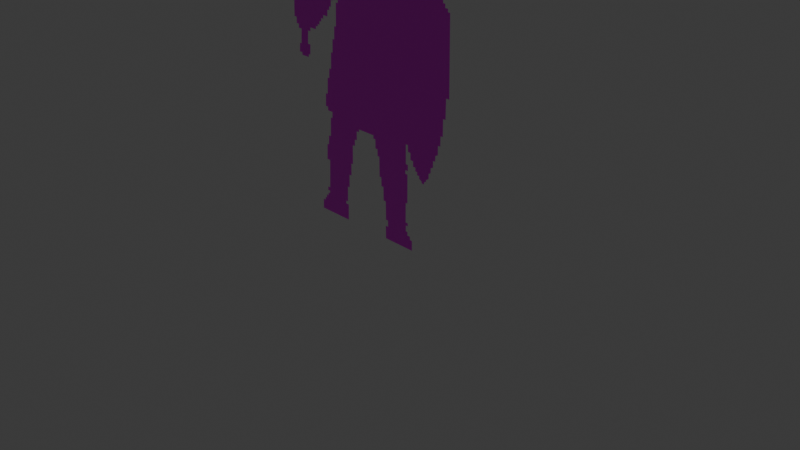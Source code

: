# Source: THE_NIGHT_FOR_IR_PROJECT_1.blend  (saved by Blender 4.5.88; exported with 4.5.12 LTS)
import bpy
from mathutils import Matrix  # noqa: F401  (used for matrix-valued properties, if any)

bpy.ops.wm.read_factory_settings(use_empty=True)
scene = bpy.context.scene
scene.name = 'Scene'

# ---- collections
col_collection = bpy.data.collections.new('Collection'); scene.collection.children.link(col_collection)

# ---- images (referenced by path relative to the original .blend; pixels are not part of the script)
import os
ASSET_DIR = os.environ.get("B2B_ASSET_DIR", "")  # directory of the original .blend (textures are referenced by path, not embedded)
HERE = os.path.dirname(os.path.abspath(__file__))  # packed textures are extracted next to this script under _unpacked/

def load_image(name, relpath, width, height, colorspace="sRGB"):
    """Load a texture the original file referenced (path relative to the .blend, or extracted next to this script)."""
    p = next((c for c in (os.path.join(HERE, relpath), os.path.join(ASSET_DIR, relpath)) if relpath and os.path.exists(c)), "")
    if p:
        img = bpy.data.images.load(p, check_existing=True)
        img.name = name
    else:  # same state as the original file: an image datablock whose file is absent (Cycles renders it pink)
        img = bpy.data.images.new(name, width, height)
        img.source = "FILE"
        img.filepath = "//" + (relpath or name)
    img.colorspace_settings.name = colorspace
    return img
img_ekran_g_r_nt_s__2025_08_11_014121_png = load_image('Ekran görüntüsü 2025-08-11 014121.png', 'Ekran görüntüsü 2025-08-11 014121.png', 1024, 1024, 'sRGB')

# ---- materials (node trees are filled in below, after node groups)
mat_material_001 = bpy.data.materials.new('Material.001')

# ---- material node trees
mat_material_001.use_nodes = True; mat_material_001.node_tree.nodes.clear()
_N = mat_material_001.node_tree.nodes; _L = mat_material_001.node_tree.links
n0 = _N.new('ShaderNodeBsdfPrincipled'); n0.name = 'Principled BSDF'; n0.location = (-200, 100)
n1 = _N.new('ShaderNodeOutputMaterial'); n1.name = 'Material Output'; n1.location = (200, 100)
n2 = _N.new('ShaderNodeTexImage'); n2.name = 'Image Texture'; n2.location = (-540, 89)
n2.image = img_ekran_g_r_nt_s__2025_08_11_014121_png
_L.new(n0.outputs[0], n1.inputs[0])
_L.new(n2.outputs[0], n0.inputs[0])
n1.is_active_output = True

# ---- world
world_world = bpy.data.worlds.new('World'); scene.world = world_world
world_world.use_nodes = True; world_world.node_tree.nodes.clear()
_N = world_world.node_tree.nodes; _L = world_world.node_tree.links
n0 = _N.new('ShaderNodeOutputWorld'); n0.name = 'World Output'; n0.location = (200, 100)
n1 = _N.new('ShaderNodeBackground'); n1.name = 'Background'; n1.location = (-200, 100)
n1.inputs[0].default_value = (0.05088, 0.05088, 0.05088, 1.0)
_L.new(n1.outputs[0], n0.inputs[0])
n0.is_active_output = True
world_world.color = (0.05088, 0.05088, 0.05088)
world_world.sun_shadow_jitter_overblur = 0.0

# ---- cameras
cam_camera = bpy.data.cameras.new('Camera')
cam_camera.clip_end = 100.0
cam_camera.ortho_scale = 7.314

# ---- lights
light_light = bpy.data.lights.new('Light', 'POINT')
light_light.energy = 1000.0
light_light.shadow_soft_size = 0.1

# ---- meshes
me_plane = bpy.data.meshes.new('Plane')
me_plane.from_pydata([(0.286, -2.057, 4.913e-08), (0.2842, -1.922, 4.594e-08), (0.3166, -1.922, 4.594e-08), (0.3156, -1.856, 4.439e-08), (0.2877, -1.856, 4.439e-08), (0.285, -1.663, 3.983e-08), (0.2554, -1.663, 3.984e-08), (0.2538, -1.522, 3.651e-08), (0.2267, -1.522, 3.651e-08), (0.2258, -1.431, 3.436e-08), (0.2012, -1.431, 3.436e-08), (0.1996, -1.228, 2.957e-08), (0.1754, -1.228, 2.957e-08), (0.1749, -1.159, 2.793e-08), (0.1466, -1.159, 2.793e-08), (0.1462, -1.066, 2.573e-08), (0.1194, -1.066, 2.573e-08), (0.1193, -1.034, 2.497e-08), (-0.08489, -1.034, 2.497e-08), (-0.08522, -1.062, 2.564e-08), (-0.1179, -1.062, 2.564e-08), (-0.1193, -1.156, 2.786e-08), (-0.1481, -1.156, 2.786e-08), (-0.1492, -1.223, 2.943e-08), (-0.1796, -1.223, 2.943e-08), (-0.1833, -1.424, 3.418e-08), (-0.206, -1.424, 3.418e-08), (-0.2086, -1.553, 3.723e-08), (-0.2377, -1.553, 3.723e-08), (-0.2408, -1.69, 4.047e-08), (-0.2659, -1.69, 4.047e-08), (-0.2697, -1.852, 4.43e-08), (-0.2952, -1.852, 4.43e-08), (-0.2961, -1.885, 4.507e-08), (-0.26, -1.885, 4.507e-08), (-0.2639, -2.053, 4.904e-08), (-0.6541, -2.054, 4.906e-08), (-0.6492, -1.952, 4.665e-08), (-0.6201, -1.952, 4.665e-08), (-0.6186, -1.921, 4.593e-08), (-0.5982, -1.921, 4.593e-08), (-0.5966, -1.885, 4.508e-08), (-0.5708, -1.885, 4.508e-08), (-0.5695, -1.856, 4.439e-08), (-0.5464, -1.856, 4.438e-08), (-0.5452, -1.827, 4.371e-08), (-0.5734, -1.827, 4.372e-08), (-0.5717, -1.789, 4.28e-08), (-0.5414, -1.789, 4.28e-08), (-0.5287, -1.487, 3.567e-08), (-0.5696, -1.487, 3.567e-08), (-0.5622, -1.322, 3.178e-08), (-0.5397, -1.322, 3.178e-08), (-0.5355, -1.225, 2.948e-08), (-0.5068, -1.225, 2.948e-08), (-0.4986, -1.027, 2.482e-08), (-0.4747, -1.027, 2.482e-08), (-0.4721, -0.9628, 2.33e-08), (-0.5375, -0.9628, 2.33e-08), (-0.5359, -0.9254, 2.241e-08), (-0.5685, -0.9254, 2.241e-08), (-0.5623, -0.794, 1.931e-08), (-0.5363, -0.7941, 1.931e-08), (-0.5287, -0.6265, 1.535e-08), (-0.505, -0.6266, 1.536e-08), (-0.5008, -0.5281, 1.303e-08), (-0.4744, -0.528, 1.303e-08), (-0.4678, -0.3611, 9.085e-09), (-0.4456, -0.3611, 9.085e-09), (-0.4405, -0.2259, 5.893e-09), (-0.4157, -0.2259, 5.893e-09), (-0.411, -0.09542, 2.812e-09), (-0.3863, -0.09543, 2.812e-09), (-0.3785, 0.1349, -2.629e-09), (-0.3508, 0.1349, -2.628e-09), (-0.3496, 0.1713, -3.486e-09), (-0.3816, 0.1713, -3.487e-09), (-0.3805, 0.2055, -4.296e-09), (-0.4144, 0.2056, -4.297e-09), (-0.4165, 0.146, -2.89e-09), (-0.4493, 0.146, -2.89e-09), (-0.452, 0.07904, -1.308e-09), (-0.4753, 0.07906, -1.309e-09), (-0.4768, 0.04222, -4.389e-10), (-0.503, 0.04224, -4.394e-10), (-0.5058, -0.0223, 1.085e-09), (-0.5666, -0.02227, 1.084e-09), (-0.5683, -0.05779, 1.923e-09), (-0.5988, -0.05777, 1.923e-09), (-0.6006, -0.09163, 2.722e-09), (-0.625, -0.09163, 2.722e-09), (-0.6268, -0.1278, 3.575e-09), (-0.6537, -0.1278, 3.575e-09), (-0.6549, -0.1513, 4.131e-09), (-0.6817, -0.1513, 4.131e-09), (-0.6835, -0.1835, 4.892e-09), (-0.7654, -0.1835, 4.892e-09), (-0.7677, -0.2219, 5.8e-09), (-0.803, -0.2219, 5.8e-09), (-0.8117, -0.3551, 8.945e-09), (-0.776, -0.3551, 8.944e-09), (-0.7823, -0.4573, 1.136e-08), (-0.8055, -0.4573, 1.136e-08), (-0.8074, -0.487, 1.206e-08), (-0.9064, -0.4871, 1.206e-08), (-0.9045, -0.4607, 1.144e-08), (-0.9422, -0.4607, 1.144e-08), (-0.9357, -0.3736, 9.381e-09), (-0.9127, -0.3736, 9.38e-09), (-0.9019, -0.2239, 5.846e-09), (-0.9453, -0.2239, 5.846e-09), (-0.9422, -0.1834, 4.89e-09), (-0.9746, -0.1834, 4.89e-09), (-0.9722, -0.1204, 3.402e-09), (-1.004, -0.1204, 3.402e-09), (-0.9971, 0.06467, -9.692e-10), (-0.9769, 0.06466, -9.689e-10), (-0.9753, 0.1076, -1.983e-09), (-1.01, 0.1076, -1.984e-09), (-1.008, 0.1426, -2.81e-09), (-1.041, 0.1426, -2.81e-09), (-1.038, 0.1986, -4.131e-09), (-0.9399, 0.1989, -4.139e-09), (-0.9371, 0.2923, -6.344e-09), (-0.934, 0.3941, -8.75e-09), (-0.9324, 0.4899, -1.101e-08), (-0.941, 1.683, -3.918e-08), (-0.9116, 1.683, -3.918e-08), (-0.9115, 1.746, -4.068e-08), (-0.8839, 1.746, -4.068e-08), (-0.8839, 1.811, -4.221e-08), (-0.86, 1.811, -4.221e-08), (-0.86, 1.75, -4.077e-08), (-0.8304, 1.75, -4.077e-08), (-0.8303, 1.683, -3.919e-08), (-0.8042, 1.683, -3.919e-08), (-0.8009, 0.242, -5.157e-09), (-0.7407, 0.2425, -5.169e-09), (-0.7412, 0.3319, -7.28e-09), (-0.7087, 0.3321, -7.286e-09), (-0.7094, 0.4302, -9.602e-09), (-0.6769, 0.4304, -9.606e-09), (-0.6772, 0.4701, -1.054e-08), (-0.7065, 0.47, -1.054e-08), (-0.7069, 0.5243, -1.182e-08), (-0.6738, 0.5245, -1.183e-08), (-0.675, 0.6629, -1.51e-08), (-0.6511, 0.663, -1.51e-08), (-0.6515, 0.7033, -1.605e-08), (-0.7066, 0.7032, -1.605e-08), (-0.6843, 0.7369, -1.685e-08), (-0.6854, 0.8692, -1.997e-08), (-0.652, 0.8675, -1.993e-08), (-0.6524, 0.9118, -2.097e-08), (-0.6257, 0.929, -2.138e-08), (-0.6259, 0.9462, -2.179e-08), (-0.6008, 0.965, -2.223e-08), (-0.601, 0.9823, -2.264e-08), (-0.5696, 0.9946, -2.293e-08), (-0.5698, 1.01, -2.33e-08), (-0.5073, 1.03, -2.377e-08), (-0.4687, 1.061, -2.45e-08), (-0.3231, 1.06, -2.448e-08), (-0.3056, 1.093, -2.524e-08), (-0.2885, 1.092, -2.524e-08), (-0.2888, 1.103, -2.55e-08), (-0.2889, 1.126, -2.603e-08), (-0.2563, 1.126, -2.604e-08), (-0.2575, 1.714, -3.992e-08), (-0.2308, 1.714, -3.991e-08), (-0.2309, 1.741, -4.056e-08), (-0.1743, 1.741, -4.056e-08), (-0.1745, 1.771, -4.127e-08), (-0.1433, 1.771, -4.127e-08), (-0.1435, 1.803, -4.203e-08), (0.1707, 1.802, -4.199e-08), (0.1714, 1.78, -4.148e-08), (0.202, 1.78, -4.147e-08), (0.2029, 1.752, -4.082e-08), (0.2594, 1.752, -4.081e-08), (0.2607, 1.717, -3.998e-08), (0.295, 1.716, -3.998e-08), (0.2918, 1.123, -2.597e-08), (0.32, 1.123, -2.597e-08), (0.3199, 1.095, -2.529e-08), (0.3515, 1.095, -2.529e-08), (0.353, 1.059, -2.446e-08), (0.5254, 1.061, -2.449e-08), (0.5272, 1.025, -2.365e-08), (0.5849, 1.025, -2.366e-08), (0.5867, 0.9938, -2.291e-08), (0.6195, 0.9941, -2.292e-08), (0.6212, 0.9649, -2.223e-08), (0.6475, 0.9651, -2.223e-08), (0.6482, 0.9301, -2.141e-08), (0.6751, 0.9303, -2.141e-08), (0.6764, 0.8682, -1.994e-08), (0.7011, 0.8683, -1.995e-08), (0.7041, 0.7411, -1.694e-08), (0.7374, 0.7415, -1.695e-08), (0.7386, 0.6939, -1.583e-08), (0.7022, 0.6935, -1.582e-08), (0.7025, 0.5334, -1.204e-08), (0.7292, 0.5334, -1.204e-08), (0.7294, 0.4997, -1.124e-08), (0.7975, 0.4999, -1.125e-08), (0.7973, 0.5284, -1.192e-08), (0.8287, 0.5284, -1.192e-08), (0.8283, 0.5648, -1.278e-08), (0.8836, 0.5648, -1.278e-08), (0.8841, 0.5294, -1.194e-08), (0.911, 0.5294, -1.195e-08), (0.9114, 0.5004, -1.126e-08), (0.9446, 0.5005, -1.126e-08), (0.9452, 0.4628, -1.037e-08), (0.9776, 0.4629, -1.037e-08), (0.9782, 0.4285, -9.563e-09), (1.005, 0.4286, -9.565e-09), (1.006, 0.4019, -8.933e-09), (1.031, 0.402, -8.935e-09), (1.031, 0.3653, -8.07e-09), (1.063, 0.3655, -8.073e-09), (1.064, 0.3359, -7.374e-09), (1.089, 0.336, -7.377e-09), (1.099, -0.4209, 1.05e-08), (1.061, -0.4208, 1.05e-08), (1.059, -0.617, 1.513e-08), (1.03, -0.617, 1.513e-08), (1.029, -0.7859, 1.912e-08), (1.002, -0.7859, 1.912e-08), (1.001, -0.8848, 2.145e-08), (0.9723, -0.8848, 2.145e-08), (0.9717, -0.9751, 2.359e-08), (0.9411, -0.9928, 2.4e-08), (0.9407, -1.048, 2.531e-08), (0.9139, -1.048, 2.531e-08), (0.9136, -1.113, 2.684e-08), (0.8847, -1.13, 2.723e-08), (0.8845, -1.178, 2.837e-08), (0.8596, -1.192, 2.871e-08), (0.8594, -1.244, 2.993e-08), (0.828, -1.262, 3.036e-08), (0.828, -1.279, 3.076e-08), (0.8031, -1.293, 3.11e-08), (0.803, -1.31, 3.149e-08), (0.7866, -1.319, 3.171e-08), (0.7702, -1.31, 3.149e-08), (0.7702, -1.297, 3.119e-08), (0.7383, -1.279, 3.076e-08), (0.7384, -1.253, 3.015e-08), (0.7112, -1.253, 3.015e-08), (0.7112, -1.222, 2.942e-08), (0.688, -1.222, 2.942e-08), (0.688, -1.185, 2.855e-08), (0.6572, -1.185, 2.855e-08), (0.6572, -1.13, 2.724e-08), (0.6225, -1.13, 2.724e-08), (0.6225, -1.06, 2.56e-08), (0.5892, -1.06, 2.56e-08), (0.5891, -0.9935, 2.402e-08), (0.5613, -0.9935, 2.402e-08), (0.5617, -1.19, 2.867e-08), (0.5886, -1.19, 2.867e-08), (0.5886, -1.251, 3.011e-08), (0.5557, -1.251, 3.011e-08), (0.5558, -1.289, 3.099e-08), (0.5835, -1.289, 3.099e-08), (0.584, -1.584, 3.796e-08), (0.561, -1.584, 3.796e-08), (0.5612, -1.788, 4.278e-08), (0.5894, -1.788, 4.278e-08), (0.5894, -1.819, 4.353e-08), (0.5638, -1.819, 4.353e-08), (0.5639, -1.88, 4.495e-08), (0.5858, -1.88, 4.495e-08), (0.5859, -1.918, 4.586e-08), (0.6194, -1.918, 4.586e-08), (0.6195, -1.953, 4.669e-08), (0.6472, -1.953, 4.669e-08), (0.6472, -2.057, 4.913e-08)], [], [(279, 278, 277, 276, 275, 274, 273, 272, 271, 270, 269, 268, 267, 266, 265, 264, 263, 262, 261, 260, 259, 258, 257, 256, 255, 254, 253, 252, 251, 250, 249, 248, 247, 246, 245, 244, 243, 242, 241, 240, 239, 238, 237, 236, 235, 234, 233, 232, 231, 230, 229, 228, 227, 226, 225, 224, 223, 222, 221, 220, 219, 218, 217, 216, 215, 214, 213, 212, 211, 210, 209, 208, 207, 206, 205, 204, 203, 202, 201, 200, 199, 198, 197, 196, 195, 194, 193, 192, 191, 190, 189, 188, 187, 186, 185, 184, 183, 182, 181, 180, 179, 178, 177, 176, 175, 174, 173, 172, 171, 170, 169, 168, 167, 166, 165, 164, 163, 162, 161, 160, 159, 158, 157, 156, 155, 154, 153, 152, 151, 150, 149, 148, 147, 146, 145, 144, 143, 142, 141, 140, 139, 138, 137, 136, 135, 134, 133, 132, 131, 130, 129, 128, 127, 126, 125, 124, 123, 122, 121, 120, 119, 118, 117, 116, 115, 114, 113, 112, 111, 110, 109, 108, 107, 106, 105, 104, 103, 102, 101, 100, 99, 98, 97, 96, 95, 94, 93, 92, 91, 90, 89, 88, 87, 86, 85, 84, 83, 82, 81, 80, 79, 78, 77, 76, 75, 74, 73, 72, 71, 70, 69, 68, 67, 66, 65, 64, 63, 62, 61, 60, 59, 58, 57, 56, 55, 54, 53, 52, 51, 50, 49, 48, 47, 46, 45, 44, 43, 42, 41, 40, 39, 38, 37, 36, 35, 34, 33, 32, 31, 30, 29, 28, 27, 26, 25, 24, 23, 22, 21, 20, 19, 18, 17, 16, 15, 14, 13, 12, 11, 10, 9, 8, 7, 6, 5, 4, 3, 2, 1, 0)])
_uv = me_plane.uv_layers.new(name='UVMap')
_uv.uv.foreach_set('vector', [0.7743, 0.03335, 0.7742, 0.0568, 0.7625, 0.0568, 0.7625, 0.06475, 0.7484, 0.06475, 0.7483, 0.07349, 0.7391, 0.07349, 0.739, 0.08717, 0.7498, 0.08717, 0.7498, 0.09431, 0.7379, 0.09431, 0.7378, 0.1406, 0.7475, 0.1406, 0.7473, 0.2076, 0.7356, 0.2076, 0.7356, 0.2161, 0.7495, 0.2161, 0.7495, 0.2299, 0.7381, 0.2299, 0.738, 0.2746, 0.7497, 0.2746, 0.7497, 0.2594, 0.7638, 0.2594, 0.7638, 0.2436, 0.7785, 0.2436, 0.7785, 0.2311, 0.7915, 0.2311, 0.7915, 0.2227, 0.8013, 0.2227, 0.8013, 0.2157, 0.8128, 0.2157, 0.8128, 0.2098, 0.8263, 0.2057, 0.8263, 0.2028, 0.8332, 0.2007, 0.8401, 0.2028, 0.8401, 0.2065, 0.8507, 0.2098, 0.8507, 0.2137, 0.8639, 0.2178, 0.864, 0.2295, 0.8746, 0.2328, 0.8747, 0.2437, 0.8869, 0.2475, 0.887, 0.2622, 0.8983, 0.2622, 0.8985, 0.2747, 0.9114, 0.2787, 0.9117, 0.2992, 0.924, 0.2992, 0.9243, 0.3217, 0.9356, 0.3217, 0.9361, 0.36, 0.9484, 0.36, 0.949, 0.4045, 0.9652, 0.4045, 0.9611, 0.5762, 0.9503, 0.5762, 0.95, 0.5829, 0.9366, 0.5829, 0.9363, 0.5912, 0.9257, 0.5912, 0.9255, 0.5973, 0.9142, 0.5972, 0.9139, 0.605, 0.9002, 0.605, 0.9, 0.6136, 0.8859, 0.6136, 0.8857, 0.6201, 0.8744, 0.6201, 0.8742, 0.6282, 0.8508, 0.6282, 0.851, 0.6199, 0.8377, 0.6199, 0.8378, 0.6134, 0.809, 0.6134, 0.8089, 0.621, 0.7977, 0.621, 0.7975, 0.6574, 0.8129, 0.6575, 0.8124, 0.6682, 0.7983, 0.6682, 0.7971, 0.697, 0.7866, 0.697, 0.786, 0.7111, 0.7747, 0.7111, 0.7744, 0.719, 0.7633, 0.719, 0.7626, 0.7256, 0.7487, 0.7255, 0.7479, 0.7327, 0.7236, 0.7326, 0.7228, 0.7406, 0.6499, 0.7404, 0.6493, 0.7484, 0.6359, 0.7484, 0.636, 0.7549, 0.6241, 0.7549, 0.6254, 0.8895, 0.6109, 0.8895, 0.6104, 0.8975, 0.5865, 0.8975, 0.5861, 0.9038, 0.5731, 0.9039, 0.5729, 0.9088, 0.44, 0.9092, 0.4401, 0.9019, 0.427, 0.9019, 0.427, 0.895, 0.4031, 0.8951, 0.4031, 0.8889, 0.3919, 0.8889, 0.3924, 0.7555, 0.3786, 0.7555, 0.3786, 0.7503, 0.3788, 0.7479, 0.3715, 0.7479, 0.3641, 0.7406, 0.3026, 0.7407, 0.2863, 0.7337, 0.2598, 0.7292, 0.2599, 0.7257, 0.2467, 0.7229, 0.2468, 0.719, 0.2362, 0.7147, 0.2363, 0.7108, 0.2249, 0.7069, 0.2251, 0.6969, 0.211, 0.6972, 0.2115, 0.6672, 0.2021, 0.6596, 0.2254, 0.6596, 0.2255, 0.6504, 0.2154, 0.6504, 0.2159, 0.619, 0.2019, 0.619, 0.2021, 0.6066, 0.2145, 0.6067, 0.2146, 0.5977, 0.2008, 0.5976, 0.2011, 0.5754, 0.1874, 0.5753, 0.1876, 0.555, 0.1622, 0.5549, 0.1608, 0.8819, 0.1498, 0.8819, 0.1497, 0.8971, 0.1372, 0.8971, 0.1372, 0.9109, 0.1271, 0.9109, 0.1271, 0.8962, 0.1154, 0.8962, 0.1154, 0.8819, 0.1029, 0.8818, 0.1066, 0.6112, 0.1059, 0.5894, 0.1046, 0.5663, 0.1034, 0.5451, 0.06185, 0.5451, 0.06084, 0.5324, 0.0746, 0.5324, 0.074, 0.5244, 0.08847, 0.5244, 0.08778, 0.5147, 0.07923, 0.5147, 0.07617, 0.4727, 0.08976, 0.4727, 0.08878, 0.4584, 0.1025, 0.4584, 0.1012, 0.4492, 0.1195, 0.4492, 0.1149, 0.4152, 0.1052, 0.4152, 0.1025, 0.3955, 0.1184, 0.3955, 0.1176, 0.3895, 0.1594, 0.3895, 0.1603, 0.3962, 0.17, 0.3962, 0.1727, 0.4194, 0.1576, 0.4194, 0.1613, 0.4496, 0.1762, 0.4496, 0.1772, 0.4584, 0.2118, 0.4584, 0.2126, 0.4657, 0.2239, 0.4657, 0.2244, 0.471, 0.2358, 0.471, 0.2366, 0.4792, 0.2469, 0.4792, 0.2476, 0.4869, 0.2605, 0.4869, 0.2612, 0.4949, 0.2869, 0.4949, 0.2881, 0.5096, 0.2992, 0.5096, 0.2998, 0.5179, 0.3097, 0.5179, 0.3108, 0.5331, 0.3246, 0.5331, 0.3256, 0.5466, 0.3399, 0.5466, 0.3394, 0.5389, 0.3529, 0.5389, 0.3524, 0.5306, 0.3407, 0.5306, 0.3374, 0.4783, 0.327, 0.4783, 0.325, 0.4487, 0.3145, 0.4487, 0.3124, 0.4181, 0.303, 0.4181, 0.3002, 0.3802, 0.289, 0.3802, 0.2872, 0.3578, 0.2772, 0.3578, 0.274, 0.3198, 0.263, 0.3198, 0.2604, 0.29, 0.2742, 0.29, 0.2735, 0.2815, 0.3012, 0.2815, 0.3001, 0.2669, 0.29, 0.2669, 0.2865, 0.2221, 0.2744, 0.2221, 0.2726, 0.2, 0.2631, 0.2, 0.2599, 0.1627, 0.2772, 0.1627, 0.2719, 0.09413, 0.2591, 0.09411, 0.2583, 0.08534, 0.2702, 0.08536, 0.2697, 0.07892, 0.26, 0.07891, 0.2594, 0.07228, 0.2485, 0.07227, 0.2478, 0.06404, 0.2392, 0.06403, 0.2386, 0.05718, 0.2263, 0.05716, 0.2242, 0.03398, 0.3892, 0.03422, 0.3908, 0.07233, 0.3756, 0.07231, 0.3759, 0.07971, 0.3867, 0.07972, 0.3883, 0.1165, 0.3989, 0.1165, 0.4002, 0.1476, 0.4126, 0.1476, 0.4136, 0.177, 0.4232, 0.177, 0.4248, 0.2226, 0.4377, 0.2226, 0.4381, 0.2377, 0.4503, 0.2377, 0.4509, 0.259, 0.4647, 0.259, 0.4648, 0.2654, 0.5511, 0.2654, 0.5512, 0.2581, 0.5625, 0.2581, 0.5627, 0.237, 0.5746, 0.237, 0.5748, 0.2213, 0.5851, 0.2213, 0.5858, 0.1752, 0.5962, 0.1752, 0.5965, 0.1546, 0.608, 0.1546, 0.6087, 0.1226, 0.6212, 0.1226, 0.6223, 0.07885, 0.6341, 0.07886, 0.6345, 0.06399, 0.6208, 0.06397, 0.6216, 0.03335])
me_plane.materials.append(mat_material_001)
me_plane.update()

# ---- objects
ob_light = bpy.data.objects.new('Light', light_light)
ob_camera = bpy.data.objects.new('Camera', cam_camera)
ob_plane = bpy.data.objects.new('Plane', me_plane)

# ---- transforms, parenting, visibility, modifiers, constraints
ob_light.location = (4.076, 1.005, 5.904)
ob_light.rotation_euler = (0.6503, 0.05522, 1.866)
ob_light.lock_rotations_4d = False
ob_light.empty_display_type = 'ARROWS'
ob_light.color = (0.0, 0.0, 0.0, 0.0)
ob_light.lineart.crease_threshold = 0.0
ob_camera.location = (7.359, -6.926, 4.958)
ob_camera.rotation_euler = (1.109, 0.0, 0.8149)
ob_camera.lock_rotations_4d = False
ob_camera.empty_display_type = 'ARROWS'
ob_camera.color = (0.0, 0.0, 0.0, 0.0)
ob_camera.display_type = 'WIRE'
ob_camera.lineart.crease_threshold = 0.0
ob_plane.location = (0.0, -0.4449, 2.098)
ob_plane.rotation_euler = (1.571, -0.0, 0.0)

# ---- collection membership
col_collection.objects.link(ob_light)
col_collection.objects.link(ob_camera)
col_collection.objects.link(ob_plane)

# ---- scene / render settings (as saved in the file)
scene.camera = ob_camera
scene.frame_start = 1; scene.frame_end = 250; scene.frame_set(1)
scene.render.engine = 'BLENDER_EEVEE_NEXT'
bpy.context.view_layer.update()
